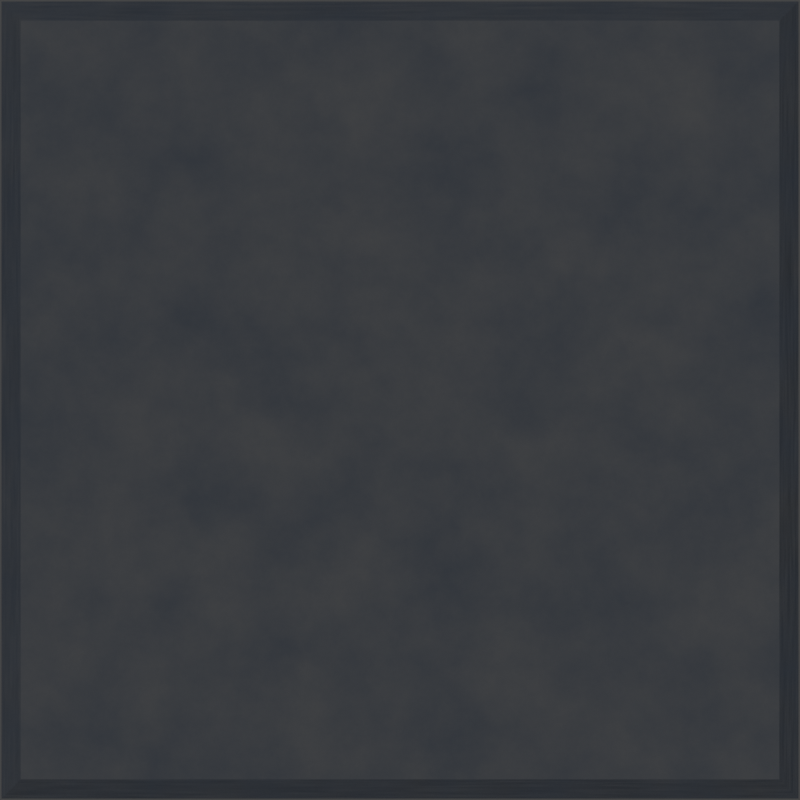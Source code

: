 # Source: FACES.blend  (saved by Blender 2.90.8; exported with 4.5.12 LTS)
import bpy
from mathutils import Matrix  # noqa: F401  (used for matrix-valued properties, if any)

bpy.ops.wm.read_factory_settings(use_empty=True)
scene = bpy.context.scene
scene.name = 'Scene'

# ---- collections
col_collection = bpy.data.collections.new('Collection'); scene.collection.children.link(col_collection)
col_collection_2 = bpy.data.collections.new('Collection 2'); scene.collection.children.link(col_collection_2)

# ---- materials (node trees are filled in below, after node groups)
mat_material_001 = bpy.data.materials.new('Material.001')

# ---- material node trees
mat_material_001.use_nodes = True; mat_material_001.node_tree.nodes.clear()
_N = mat_material_001.node_tree.nodes; _L = mat_material_001.node_tree.links
n0 = _N.new('ShaderNodeMixShader'); n0.name = 'Mix Shader'; n0.location = (330, 298)
n1 = _N.new('ShaderNodeBsdfPrincipled'); n1.name = 'Principled BSDF'; n1.location = (-67, 494)
n1.distribution = 'GGX'
n1.subsurface_method = 'BURLEY'
n1.inputs[0].default_value = (0.04232, 0.05593, 0.07828, 1.0)
n1.inputs[1].default_value = 0.5339
n1.inputs[2].default_value = 1.0
n1.inputs[3].default_value = 1.45
n1.inputs[27].default_value = (0.0, 0.0, 0.0, 1.0)
n1.inputs[28].default_value = 1.0
n2 = _N.new('ShaderNodeOutputMaterial'); n2.name = 'Material Output'; n2.location = (770, 324)
n3 = _N.new('ShaderNodeBsdfPrincipled'); n3.name = 'Principled BSDF.001'; n3.location = (69, -309)
n3.distribution = 'GGX'
n3.subsurface_method = 'BURLEY'
n3.inputs[0].default_value = (0.0, 0.0, 0.0, 1.0)
n3.inputs[2].default_value = 1.0
n3.inputs[3].default_value = 1.45
n3.inputs[4].default_value = 0.0
n3.inputs[27].default_value = (0.0, 0.0, 0.0, 1.0)
n3.inputs[28].default_value = 1.0
n4 = _N.new('ShaderNodeTexNoise'); n4.name = 'Noise Texture'; n4.location = (-432, 267)
n4.inputs[2].default_value = 9.8
n4.inputs[3].default_value = 14.4
n4.inputs[4].default_value = 0.6294
_L.new(n1.outputs[0], n0.inputs[1])
_L.new(n0.outputs[0], n2.inputs[0])
_L.new(n3.outputs[0], n0.inputs[2])
_L.new(n4.outputs[0], n0.inputs[0])
n2.is_active_output = True

# ---- world
world_world = bpy.data.worlds.new('World'); scene.world = world_world
world_world.use_nodes = True; world_world.node_tree.nodes.clear()
_N = world_world.node_tree.nodes; _L = world_world.node_tree.links
n0 = _N.new('ShaderNodeOutputWorld'); n0.name = 'World Output'; n0.location = (300, 300)
n1 = _N.new('ShaderNodeBackground'); n1.name = 'Background'; n1.location = (10, 300)
n1.inputs[0].default_value = (0.05088, 0.05088, 0.05088, 1.0)
_L.new(n1.outputs[0], n0.inputs[0])
n0.is_active_output = True
world_world.color = (0.05088, 0.05088, 0.05088)
world_world.use_sun_shadow = False
world_world.sun_shadow_jitter_overblur = 0.0

# ---- cameras
cam_camera_001 = bpy.data.cameras.new('Camera.001')
cam_camera_001.lens = 48.0

# ---- meshes
me_cube_001 = bpy.data.meshes.new('Cube.001')
me_cube_001.from_pydata([(1.0, -1.0, 0.0676), (1.0, -1.0, -0.0676), (1.0, 1.0, 0.0676), (1.0, 1.0, -0.0676), (-1.0, -1.0, 0.0676), (-1.0, -1.0, -0.0676), (-1.0, 1.0, 0.0676), (-1.0, 1.0, -0.0676)], [], [(0, 1, 3, 2), (2, 3, 7, 6), (6, 7, 5, 4), (4, 5, 1, 0), (2, 6, 4, 0)])
_uv = me_cube_001.uv_layers.new(name='UVMap')
_uv.uv.foreach_set('vector', [0.375, 0.0, 0.625, 0.0, 0.625, 0.25, 0.375, 0.25, 0.375, 0.25, 0.625, 0.25, 0.625, 0.5, 0.375, 0.5, 0.375, 0.5, 0.625, 0.5, 0.625, 0.75, 0.375, 0.75, 0.375, 0.75, 0.625, 0.75, 0.625, 1.0, 0.375, 1.0, 0.125, 0.5, 0.375, 0.5, 0.375, 0.75, 0.125, 0.75])
me_cube_001.materials.append(mat_material_001)
me_cube_001.use_remesh_fix_poles = True
me_cube_001.use_remesh_preserve_attributes = False
me_cube_001.use_mirror_vertex_groups = False
me_cube_001.update()

# ---- objects
ob_cube = bpy.data.objects.new('Cube', me_cube_001)
ob_camera = bpy.data.objects.new('Camera', cam_camera_001)

# ---- transforms, parenting, visibility, modifiers, constraints
ob_cube.location = (0.0, 0.0, 0.0)
ob_cube.lineart.crease_threshold = 0.0
ob_camera.location = (0.0, 0.0, 2.744)
ob_camera.lineart.crease_threshold = 0.0

# ---- collection membership
col_collection.objects.link(ob_cube)
col_collection_2.objects.link(ob_camera)
def _layer_coll(name, lc=None):
    lc = lc or bpy.context.view_layer.layer_collection
    for c in lc.children:
        if c.name == name: return c
        r = _layer_coll(name, c)
        if r: return r
_layer_coll('Collection 2').exclude = True

# ---- scene / render settings (as saved in the file)
scene.camera = ob_camera
scene.frame_start = 1; scene.frame_end = 250; scene.frame_set(1)
scene.render.engine = 'BLENDER_EEVEE_NEXT'
scene.render.resolution_y = 1920
scene.render.film_transparent = True
scene.cycles.use_denoising = False
scene.cycles.samples = 128
scene.cycles.sampling_pattern = 'TABULATED_SOBOL'
scene.cycles.use_adaptive_sampling = False
scene.cycles.use_light_tree = False
scene.view_settings.view_transform = 'Filmic'
bpy.context.view_layer.update()

# ---- added for rendering (the .blend has no usable light): sun
light_auto_sun = bpy.data.lights.new('AutoSun', 'SUN')
light_auto_sun.energy = 3.0
light_auto_sun.angle = 0.0523599
ob_auto_sun = bpy.data.objects.new('AutoSun', light_auto_sun)
scene.collection.objects.link(ob_auto_sun)
ob_auto_sun.rotation_euler = (0.872665, 0.174533, 0.523599)
bpy.context.view_layer.update()
